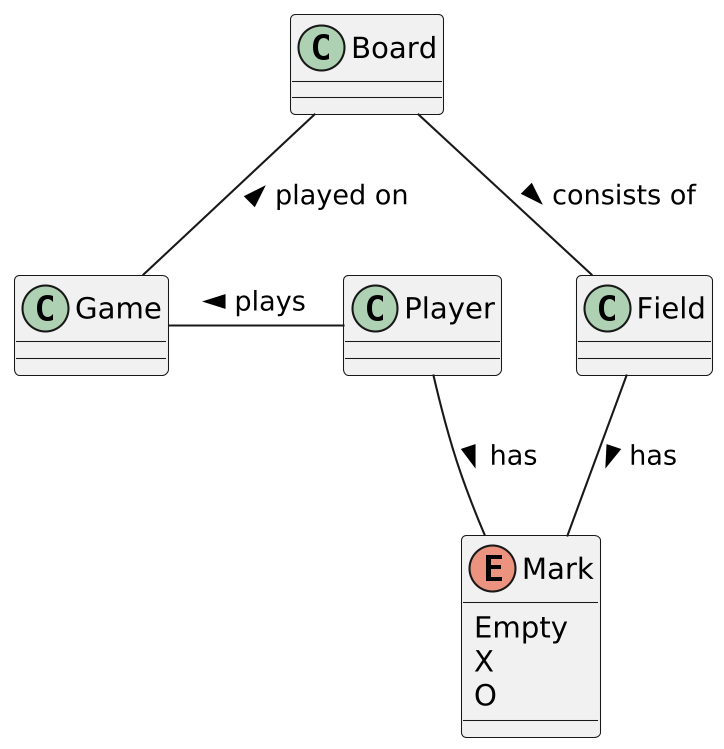

The diagram above was rendered by PlantUML. Its source (embedded in the PNG):
@startuml
skinparamlocked dpi 200

enum Mark {
    Empty
    X
    O
}

class Field
class Board
class Player
class Game

Board -- Field : consists of >
Board -- Game : played on <
Game - Player : plays <
Player -- Mark : has >
Field -- Mark : has >

@enduml